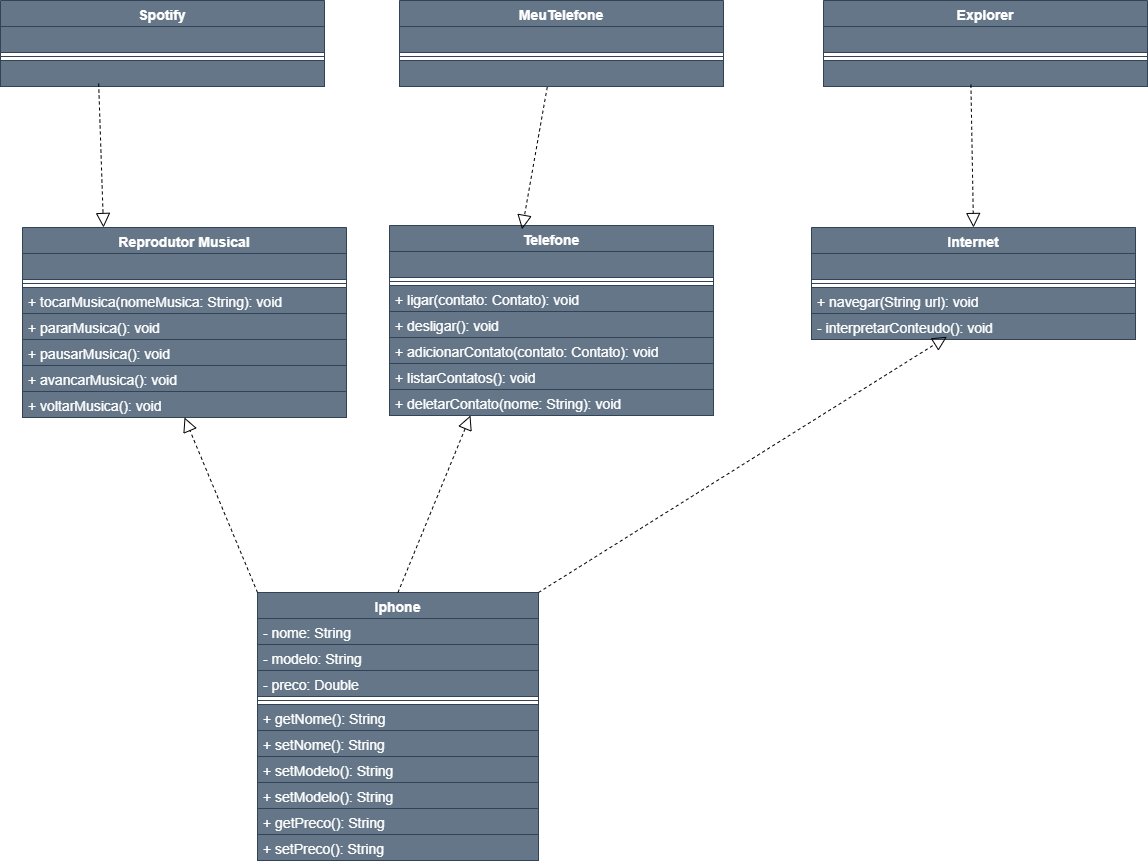

The diagram above was exported from draw.io. Its source (the exported page's mxGraphModel, read from the mxfile embedded in the PNG):
<mxGraphModel dx="541" dy="1274" grid="0" gridSize="10" guides="1" tooltips="1" connect="1" arrows="1" fold="1" page="0" pageScale="1" pageWidth="850" pageHeight="1100" background="#ffffff" math="0" shadow="0">
  <root>
    <mxCell id="0" />
    <mxCell id="1" parent="0" />
    <mxCell id="2" value="Iphone" style="swimlane;fontStyle=1;align=center;verticalAlign=top;childLayout=stackLayout;horizontal=1;startSize=26;horizontalStack=0;resizeParent=1;resizeParentMax=0;resizeLast=0;collapsible=1;marginBottom=0;fillColor=#647687;swimlaneFillColor=none;shadow=0;fontColor=#ffffff;strokeColor=#314354;fontSize=14;" parent="1" vertex="1">
      <mxGeometry x="420" y="318" width="281" height="268" as="geometry" />
    </mxCell>
    <mxCell id="3" value="- nome: String" style="text;strokeColor=#314354;fillColor=#647687;align=left;verticalAlign=top;spacingLeft=4;spacingRight=4;overflow=hidden;rotatable=0;points=[[0,0.5],[1,0.5]];portConstraint=eastwest;shadow=0;fontColor=#ffffff;fontSize=14;" parent="2" vertex="1">
      <mxGeometry y="26" width="281" height="26" as="geometry" />
    </mxCell>
    <mxCell id="56" value="- modelo: String" style="text;strokeColor=#314354;fillColor=#647687;align=left;verticalAlign=top;spacingLeft=4;spacingRight=4;overflow=hidden;rotatable=0;points=[[0,0.5],[1,0.5]];portConstraint=eastwest;shadow=0;fontColor=#ffffff;fontSize=14;" parent="2" vertex="1">
      <mxGeometry y="52" width="281" height="26" as="geometry" />
    </mxCell>
    <mxCell id="57" value="- preco: Double" style="text;strokeColor=#314354;fillColor=#647687;align=left;verticalAlign=top;spacingLeft=4;spacingRight=4;overflow=hidden;rotatable=0;points=[[0,0.5],[1,0.5]];portConstraint=eastwest;shadow=0;fontColor=#ffffff;fontSize=14;" parent="2" vertex="1">
      <mxGeometry y="78" width="281" height="26" as="geometry" />
    </mxCell>
    <mxCell id="4" value="" style="line;strokeWidth=1;fillColor=#647687;align=left;verticalAlign=middle;spacingTop=-1;spacingLeft=3;spacingRight=3;rotatable=0;labelPosition=right;points=[];portConstraint=eastwest;strokeColor=#314354;shadow=0;fontColor=#ffffff;" parent="2" vertex="1">
      <mxGeometry y="104" width="281" height="8" as="geometry" />
    </mxCell>
    <mxCell id="5" value="+ getNome(): String" style="text;strokeColor=#314354;fillColor=#647687;align=left;verticalAlign=top;spacingLeft=4;spacingRight=4;overflow=hidden;rotatable=0;points=[[0,0.5],[1,0.5]];portConstraint=eastwest;shadow=0;fontColor=#ffffff;fontSize=14;" parent="2" vertex="1">
      <mxGeometry y="112" width="281" height="26" as="geometry" />
    </mxCell>
    <mxCell id="61" value="+ setNome(): String" style="text;strokeColor=#314354;fillColor=#647687;align=left;verticalAlign=top;spacingLeft=4;spacingRight=4;overflow=hidden;rotatable=0;points=[[0,0.5],[1,0.5]];portConstraint=eastwest;shadow=0;fontColor=#ffffff;fontSize=14;" parent="2" vertex="1">
      <mxGeometry y="138" width="281" height="26" as="geometry" />
    </mxCell>
    <mxCell id="59" value="+ setModelo(): String" style="text;strokeColor=#314354;fillColor=#647687;align=left;verticalAlign=top;spacingLeft=4;spacingRight=4;overflow=hidden;rotatable=0;points=[[0,0.5],[1,0.5]];portConstraint=eastwest;shadow=0;fontColor=#ffffff;fontSize=14;" parent="2" vertex="1">
      <mxGeometry y="164" width="281" height="26" as="geometry" />
    </mxCell>
    <mxCell id="62" value="+ setModelo(): String" style="text;strokeColor=#314354;fillColor=#647687;align=left;verticalAlign=top;spacingLeft=4;spacingRight=4;overflow=hidden;rotatable=0;points=[[0,0.5],[1,0.5]];portConstraint=eastwest;shadow=0;fontColor=#ffffff;fontSize=14;" parent="2" vertex="1">
      <mxGeometry y="190" width="281" height="26" as="geometry" />
    </mxCell>
    <mxCell id="60" value="+ getPreco(): String" style="text;strokeColor=#314354;fillColor=#647687;align=left;verticalAlign=top;spacingLeft=4;spacingRight=4;overflow=hidden;rotatable=0;points=[[0,0.5],[1,0.5]];portConstraint=eastwest;shadow=0;fontColor=#ffffff;fontSize=14;" parent="2" vertex="1">
      <mxGeometry y="216" width="281" height="26" as="geometry" />
    </mxCell>
    <mxCell id="63" value="+ setPreco(): String" style="text;strokeColor=#314354;fillColor=#647687;align=left;verticalAlign=top;spacingLeft=4;spacingRight=4;overflow=hidden;rotatable=0;points=[[0,0.5],[1,0.5]];portConstraint=eastwest;shadow=0;fontColor=#ffffff;fontSize=14;" parent="2" vertex="1">
      <mxGeometry y="242" width="281" height="26" as="geometry" />
    </mxCell>
    <mxCell id="28" value="Reprodutor Musical" style="swimlane;fontStyle=1;align=center;verticalAlign=top;childLayout=stackLayout;horizontal=1;startSize=26;horizontalStack=0;resizeParent=1;resizeParentMax=0;resizeLast=0;collapsible=1;marginBottom=0;fillColor=#647687;swimlaneFillColor=none;shadow=0;fontColor=#ffffff;strokeColor=#314354;fontSize=14;" parent="1" vertex="1">
      <mxGeometry x="185" y="-47" width="324" height="190" as="geometry" />
    </mxCell>
    <mxCell id="29" value="" style="text;strokeColor=#314354;fillColor=#647687;align=left;verticalAlign=top;spacingLeft=4;spacingRight=4;overflow=hidden;rotatable=0;points=[[0,0.5],[1,0.5]];portConstraint=eastwest;shadow=0;fontColor=#ffffff;fontSize=14;" parent="28" vertex="1">
      <mxGeometry y="26" width="324" height="26" as="geometry" />
    </mxCell>
    <mxCell id="30" value="" style="line;strokeWidth=1;fillColor=#647687;align=left;verticalAlign=middle;spacingTop=-1;spacingLeft=3;spacingRight=3;rotatable=0;labelPosition=right;points=[];portConstraint=eastwest;strokeColor=#314354;shadow=0;fontColor=#ffffff;" parent="28" vertex="1">
      <mxGeometry y="52" width="324" height="8" as="geometry" />
    </mxCell>
    <mxCell id="31" value="+ tocarMusica(nomeMusica: String): void" style="text;strokeColor=#314354;fillColor=#647687;align=left;verticalAlign=top;spacingLeft=4;spacingRight=4;overflow=hidden;rotatable=0;points=[[0,0.5],[1,0.5]];portConstraint=eastwest;shadow=0;fontColor=#ffffff;fontSize=14;" parent="28" vertex="1">
      <mxGeometry y="60" width="324" height="26" as="geometry" />
    </mxCell>
    <mxCell id="37" value="+ pararMusica(): void" style="text;strokeColor=#314354;fillColor=#647687;align=left;verticalAlign=top;spacingLeft=4;spacingRight=4;overflow=hidden;rotatable=0;points=[[0,0.5],[1,0.5]];portConstraint=eastwest;shadow=0;fontColor=#ffffff;fontSize=14;" parent="28" vertex="1">
      <mxGeometry y="86" width="324" height="26" as="geometry" />
    </mxCell>
    <mxCell id="36" value="+ pausarMusica(): void" style="text;strokeColor=#314354;fillColor=#647687;align=left;verticalAlign=top;spacingLeft=4;spacingRight=4;overflow=hidden;rotatable=0;points=[[0,0.5],[1,0.5]];portConstraint=eastwest;shadow=0;fontColor=#ffffff;fontSize=14;" parent="28" vertex="1">
      <mxGeometry y="112" width="324" height="26" as="geometry" />
    </mxCell>
    <mxCell id="98" value="+ avancarMusica(): void" style="text;strokeColor=#314354;fillColor=#647687;align=left;verticalAlign=top;spacingLeft=4;spacingRight=4;overflow=hidden;rotatable=0;points=[[0,0.5],[1,0.5]];portConstraint=eastwest;shadow=0;fontColor=#ffffff;fontSize=14;" vertex="1" parent="28">
      <mxGeometry y="138" width="324" height="26" as="geometry" />
    </mxCell>
    <mxCell id="100" value="+ voltarMusica(): void" style="text;strokeColor=#314354;fillColor=#647687;align=left;verticalAlign=top;spacingLeft=4;spacingRight=4;overflow=hidden;rotatable=0;points=[[0,0.5],[1,0.5]];portConstraint=eastwest;shadow=0;fontColor=#ffffff;fontSize=14;" vertex="1" parent="28">
      <mxGeometry y="164" width="324" height="26" as="geometry" />
    </mxCell>
    <mxCell id="39" value="Telefone" style="swimlane;fontStyle=1;align=center;verticalAlign=top;childLayout=stackLayout;horizontal=1;startSize=26;horizontalStack=0;resizeParent=1;resizeParentMax=0;resizeLast=0;collapsible=1;marginBottom=0;fillColor=#647687;swimlaneFillColor=none;shadow=0;fontColor=#ffffff;strokeColor=#314354;fontSize=14;" parent="1" vertex="1">
      <mxGeometry x="552" y="-49" width="324" height="190" as="geometry" />
    </mxCell>
    <mxCell id="40" value="" style="text;strokeColor=#314354;fillColor=#647687;align=left;verticalAlign=top;spacingLeft=4;spacingRight=4;overflow=hidden;rotatable=0;points=[[0,0.5],[1,0.5]];portConstraint=eastwest;shadow=0;fontColor=#ffffff;fontSize=14;" parent="39" vertex="1">
      <mxGeometry y="26" width="324" height="26" as="geometry" />
    </mxCell>
    <mxCell id="41" value="" style="line;strokeWidth=1;fillColor=#647687;align=left;verticalAlign=middle;spacingTop=-1;spacingLeft=3;spacingRight=3;rotatable=0;labelPosition=right;points=[];portConstraint=eastwest;strokeColor=#314354;shadow=0;fontColor=#ffffff;" parent="39" vertex="1">
      <mxGeometry y="52" width="324" height="8" as="geometry" />
    </mxCell>
    <mxCell id="42" value="+ ligar(contato: Contato): void" style="text;strokeColor=#314354;fillColor=#647687;align=left;verticalAlign=top;spacingLeft=4;spacingRight=4;overflow=hidden;rotatable=0;points=[[0,0.5],[1,0.5]];portConstraint=eastwest;shadow=0;fontColor=#ffffff;fontSize=14;" parent="39" vertex="1">
      <mxGeometry y="60" width="324" height="26" as="geometry" />
    </mxCell>
    <mxCell id="43" value="+ desligar(): void" style="text;strokeColor=#314354;fillColor=#647687;align=left;verticalAlign=top;spacingLeft=4;spacingRight=4;overflow=hidden;rotatable=0;points=[[0,0.5],[1,0.5]];portConstraint=eastwest;shadow=0;fontColor=#ffffff;fontSize=14;" parent="39" vertex="1">
      <mxGeometry y="86" width="324" height="26" as="geometry" />
    </mxCell>
    <mxCell id="44" value="+ adicionarContato(contato: Contato): void" style="text;strokeColor=#314354;fillColor=#647687;align=left;verticalAlign=top;spacingLeft=4;spacingRight=4;overflow=hidden;rotatable=0;points=[[0,0.5],[1,0.5]];portConstraint=eastwest;shadow=0;fontColor=#ffffff;fontSize=14;" parent="39" vertex="1">
      <mxGeometry y="112" width="324" height="26" as="geometry" />
    </mxCell>
    <mxCell id="45" value="+ listarContatos(): void" style="text;strokeColor=#314354;fillColor=#647687;align=left;verticalAlign=top;spacingLeft=4;spacingRight=4;overflow=hidden;rotatable=0;points=[[0,0.5],[1,0.5]];portConstraint=eastwest;shadow=0;fontColor=#ffffff;fontSize=14;" parent="39" vertex="1">
      <mxGeometry y="138" width="324" height="26" as="geometry" />
    </mxCell>
    <mxCell id="97" value="+ deletarContato(nome: String): void" style="text;strokeColor=#314354;fillColor=#647687;align=left;verticalAlign=top;spacingLeft=4;spacingRight=4;overflow=hidden;rotatable=0;points=[[0,0.5],[1,0.5]];portConstraint=eastwest;shadow=0;fontColor=#ffffff;fontSize=14;" parent="39" vertex="1">
      <mxGeometry y="164" width="324" height="26" as="geometry" />
    </mxCell>
    <mxCell id="46" value="Internet" style="swimlane;fontStyle=1;align=center;verticalAlign=top;childLayout=stackLayout;horizontal=1;startSize=26;horizontalStack=0;resizeParent=1;resizeParentMax=0;resizeLast=0;collapsible=1;marginBottom=0;fillColor=#647687;swimlaneFillColor=none;shadow=0;fontColor=#ffffff;strokeColor=#314354;fontSize=14;" parent="1" vertex="1">
      <mxGeometry x="974" y="-47" width="324" height="112" as="geometry" />
    </mxCell>
    <mxCell id="47" value="" style="text;strokeColor=#314354;fillColor=#647687;align=left;verticalAlign=top;spacingLeft=4;spacingRight=4;overflow=hidden;rotatable=0;points=[[0,0.5],[1,0.5]];portConstraint=eastwest;shadow=0;fontColor=#ffffff;fontSize=14;" parent="46" vertex="1">
      <mxGeometry y="26" width="324" height="26" as="geometry" />
    </mxCell>
    <mxCell id="48" value="" style="line;strokeWidth=1;fillColor=#647687;align=left;verticalAlign=middle;spacingTop=-1;spacingLeft=3;spacingRight=3;rotatable=0;labelPosition=right;points=[];portConstraint=eastwest;strokeColor=#314354;shadow=0;fontColor=#ffffff;" parent="46" vertex="1">
      <mxGeometry y="52" width="324" height="8" as="geometry" />
    </mxCell>
    <mxCell id="49" value="+ navegar(String url): void" style="text;strokeColor=#314354;fillColor=#647687;align=left;verticalAlign=top;spacingLeft=4;spacingRight=4;overflow=hidden;rotatable=0;points=[[0,0.5],[1,0.5]];portConstraint=eastwest;shadow=0;fontColor=#ffffff;fontSize=14;" parent="46" vertex="1">
      <mxGeometry y="60" width="324" height="26" as="geometry" />
    </mxCell>
    <mxCell id="50" value="- interpretarConteudo(): void" style="text;strokeColor=#314354;fillColor=#647687;align=left;verticalAlign=top;spacingLeft=4;spacingRight=4;overflow=hidden;rotatable=0;points=[[0,0.5],[1,0.5]];portConstraint=eastwest;shadow=0;fontColor=#ffffff;fontSize=14;" parent="46" vertex="1">
      <mxGeometry y="86" width="324" height="26" as="geometry" />
    </mxCell>
    <mxCell id="53" value="" style="endArrow=block;dashed=1;endFill=0;endSize=12;html=1;strokeColor=#000000;fontSize=14;fontColor=#000000;exitX=0;exitY=0;exitDx=0;exitDy=0;entryX=0.5;entryY=1;entryDx=0;entryDy=0;" parent="1" source="2" target="28" edge="1">
      <mxGeometry width="160" relative="1" as="geometry">
        <mxPoint x="466" y="269" as="sourcePoint" />
        <mxPoint x="626" y="269" as="targetPoint" />
      </mxGeometry>
    </mxCell>
    <mxCell id="54" value="" style="endArrow=block;dashed=1;endFill=0;endSize=12;html=1;strokeColor=#000000;fontSize=14;fontColor=#000000;exitX=0.5;exitY=0;exitDx=0;exitDy=0;entryX=0.25;entryY=1;entryDx=0;entryDy=0;" parent="1" source="2" target="39" edge="1">
      <mxGeometry width="160" relative="1" as="geometry">
        <mxPoint x="430" y="328" as="sourcePoint" />
        <mxPoint x="357" y="127" as="targetPoint" />
      </mxGeometry>
    </mxCell>
    <mxCell id="55" value="" style="endArrow=block;dashed=1;endFill=0;endSize=12;html=1;strokeColor=#000000;fontSize=14;fontColor=#000000;exitX=1;exitY=0;exitDx=0;exitDy=0;entryX=0.418;entryY=0.894;entryDx=0;entryDy=0;entryPerimeter=0;" parent="1" source="2" target="50" edge="1">
      <mxGeometry width="160" relative="1" as="geometry">
        <mxPoint x="726" y="338" as="sourcePoint" />
        <mxPoint x="1112.4375" y="91" as="targetPoint" />
      </mxGeometry>
    </mxCell>
    <mxCell id="69" value="Spotify" style="swimlane;fontStyle=1;align=center;verticalAlign=top;childLayout=stackLayout;horizontal=1;startSize=26;horizontalStack=0;resizeParent=1;resizeParentMax=0;resizeLast=0;collapsible=1;marginBottom=0;fillColor=#647687;swimlaneFillColor=none;shadow=0;fontColor=#ffffff;strokeColor=#314354;fontSize=14;" parent="1" vertex="1">
      <mxGeometry x="163" y="-274" width="324" height="86" as="geometry" />
    </mxCell>
    <mxCell id="70" value="" style="text;strokeColor=#314354;fillColor=#647687;align=left;verticalAlign=top;spacingLeft=4;spacingRight=4;overflow=hidden;rotatable=0;points=[[0,0.5],[1,0.5]];portConstraint=eastwest;shadow=0;fontColor=#ffffff;fontSize=14;" parent="69" vertex="1">
      <mxGeometry y="26" width="324" height="26" as="geometry" />
    </mxCell>
    <mxCell id="71" value="" style="line;strokeWidth=1;fillColor=#647687;align=left;verticalAlign=middle;spacingTop=-1;spacingLeft=3;spacingRight=3;rotatable=0;labelPosition=right;points=[];portConstraint=eastwest;strokeColor=#314354;shadow=0;fontColor=#ffffff;" parent="69" vertex="1">
      <mxGeometry y="52" width="324" height="8" as="geometry" />
    </mxCell>
    <mxCell id="75" value="" style="text;strokeColor=#314354;fillColor=#647687;align=left;verticalAlign=top;spacingLeft=4;spacingRight=4;overflow=hidden;rotatable=0;points=[[0,0.5],[1,0.5]];portConstraint=eastwest;shadow=0;fontColor=#ffffff;fontSize=14;" parent="69" vertex="1">
      <mxGeometry y="60" width="324" height="26" as="geometry" />
    </mxCell>
    <mxCell id="78" value="" style="endArrow=block;dashed=1;endFill=0;endSize=12;html=1;strokeColor=#000000;fontSize=14;fontColor=#000000;exitX=0.303;exitY=0.886;exitDx=0;exitDy=0;exitPerimeter=0;entryX=0.25;entryY=0;entryDx=0;entryDy=0;" parent="1" source="75" target="28" edge="1">
      <mxGeometry width="160" relative="1" as="geometry">
        <mxPoint x="260" y="-164" as="sourcePoint" />
        <mxPoint x="420" y="-164" as="targetPoint" />
      </mxGeometry>
    </mxCell>
    <mxCell id="79" value="MeuTelefone" style="swimlane;fontStyle=1;align=center;verticalAlign=top;childLayout=stackLayout;horizontal=1;startSize=26;horizontalStack=0;resizeParent=1;resizeParentMax=0;resizeLast=0;collapsible=1;marginBottom=0;fillColor=#647687;swimlaneFillColor=none;shadow=0;fontColor=#ffffff;strokeColor=#314354;fontSize=14;" parent="1" vertex="1">
      <mxGeometry x="562" y="-274" width="324" height="86" as="geometry" />
    </mxCell>
    <mxCell id="80" value="" style="text;strokeColor=#314354;fillColor=#647687;align=left;verticalAlign=top;spacingLeft=4;spacingRight=4;overflow=hidden;rotatable=0;points=[[0,0.5],[1,0.5]];portConstraint=eastwest;shadow=0;fontColor=#ffffff;fontSize=14;" parent="79" vertex="1">
      <mxGeometry y="26" width="324" height="26" as="geometry" />
    </mxCell>
    <mxCell id="81" value="" style="line;strokeWidth=1;fillColor=#647687;align=left;verticalAlign=middle;spacingTop=-1;spacingLeft=3;spacingRight=3;rotatable=0;labelPosition=right;points=[];portConstraint=eastwest;strokeColor=#314354;shadow=0;fontColor=#ffffff;" parent="79" vertex="1">
      <mxGeometry y="52" width="324" height="8" as="geometry" />
    </mxCell>
    <mxCell id="82" value="" style="text;strokeColor=#314354;fillColor=#647687;align=left;verticalAlign=top;spacingLeft=4;spacingRight=4;overflow=hidden;rotatable=0;points=[[0,0.5],[1,0.5]];portConstraint=eastwest;shadow=0;fontColor=#ffffff;fontSize=14;" parent="79" vertex="1">
      <mxGeometry y="60" width="324" height="26" as="geometry" />
    </mxCell>
    <mxCell id="83" value="" style="endArrow=block;dashed=1;endFill=0;endSize=12;html=1;strokeColor=#000000;fontSize=14;fontColor=#000000;exitX=0.456;exitY=1.025;exitDx=0;exitDy=0;exitPerimeter=0;entryX=0.409;entryY=0.02;entryDx=0;entryDy=0;entryPerimeter=0;" parent="1" source="82" target="39" edge="1">
      <mxGeometry width="160" relative="1" as="geometry">
        <mxPoint x="629" y="-151" as="sourcePoint" />
        <mxPoint x="789" y="-151" as="targetPoint" />
      </mxGeometry>
    </mxCell>
    <mxCell id="84" value="Explorer" style="swimlane;fontStyle=1;align=center;verticalAlign=top;childLayout=stackLayout;horizontal=1;startSize=26;horizontalStack=0;resizeParent=1;resizeParentMax=0;resizeLast=0;collapsible=1;marginBottom=0;fillColor=#647687;swimlaneFillColor=none;shadow=0;fontColor=#ffffff;strokeColor=#314354;fontSize=14;" parent="1" vertex="1">
      <mxGeometry x="986" y="-274" width="324" height="86" as="geometry" />
    </mxCell>
    <mxCell id="85" value="" style="text;strokeColor=#314354;fillColor=#647687;align=left;verticalAlign=top;spacingLeft=4;spacingRight=4;overflow=hidden;rotatable=0;points=[[0,0.5],[1,0.5]];portConstraint=eastwest;shadow=0;fontColor=#ffffff;fontSize=14;" parent="84" vertex="1">
      <mxGeometry y="26" width="324" height="26" as="geometry" />
    </mxCell>
    <mxCell id="86" value="" style="line;strokeWidth=1;fillColor=#647687;align=left;verticalAlign=middle;spacingTop=-1;spacingLeft=3;spacingRight=3;rotatable=0;labelPosition=right;points=[];portConstraint=eastwest;strokeColor=#314354;shadow=0;fontColor=#ffffff;" parent="84" vertex="1">
      <mxGeometry y="52" width="324" height="8" as="geometry" />
    </mxCell>
    <mxCell id="87" value="" style="text;strokeColor=#314354;fillColor=#647687;align=left;verticalAlign=top;spacingLeft=4;spacingRight=4;overflow=hidden;rotatable=0;points=[[0,0.5],[1,0.5]];portConstraint=eastwest;shadow=0;fontColor=#ffffff;fontSize=14;" parent="84" vertex="1">
      <mxGeometry y="60" width="324" height="26" as="geometry" />
    </mxCell>
    <mxCell id="89" value="" style="endArrow=block;dashed=1;endFill=0;endSize=12;html=1;strokeColor=#000000;fontSize=14;fontColor=#000000;exitX=0.455;exitY=0.932;exitDx=0;exitDy=0;exitPerimeter=0;entryX=0.5;entryY=0;entryDx=0;entryDy=0;" parent="1" source="87" target="46" edge="1">
      <mxGeometry width="160" relative="1" as="geometry">
        <mxPoint x="1073" y="-150" as="sourcePoint" />
        <mxPoint x="1233" y="-150" as="targetPoint" />
      </mxGeometry>
    </mxCell>
  </root>
</mxGraphModel>